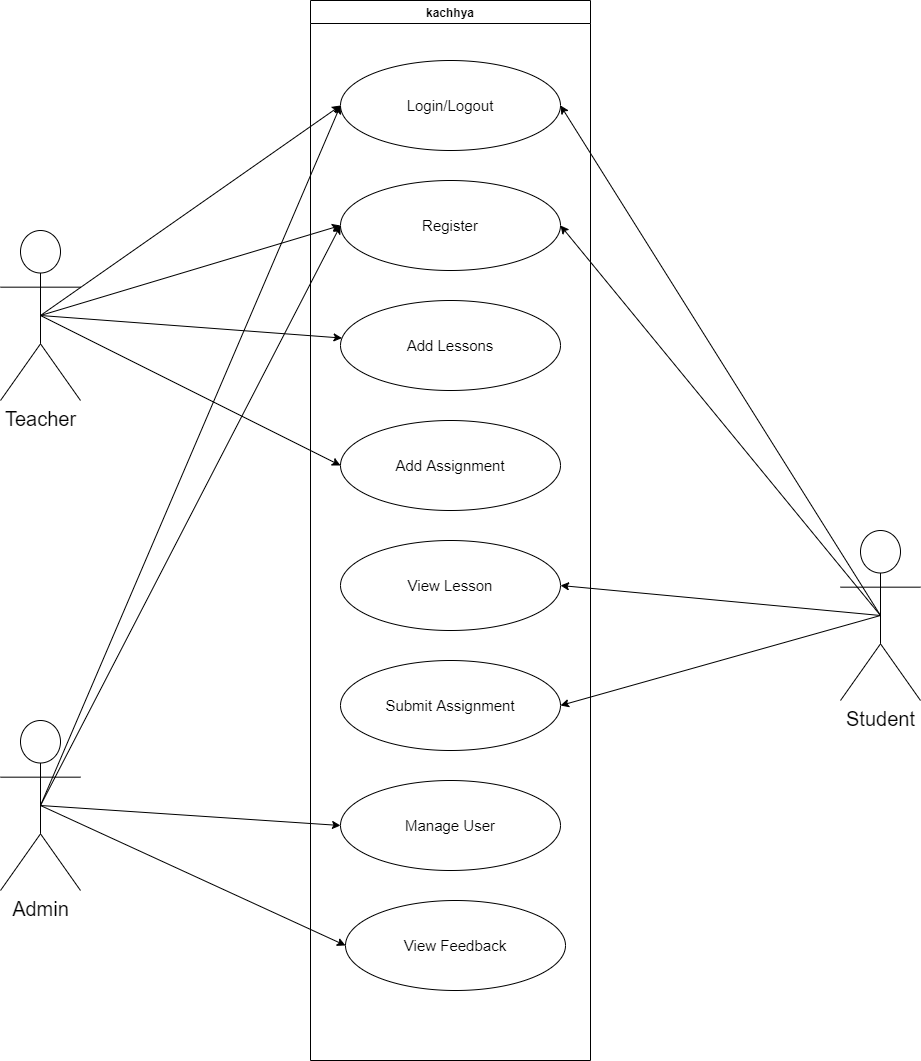

The diagram above was exported from draw.io. Its source (the exported page's mxGraphModel, read from the mxfile embedded in the PNG):
<mxGraphModel dx="2930" dy="1088" grid="1" gridSize="10" guides="1" tooltips="1" connect="1" arrows="1" fold="1" page="1" pageScale="1" pageWidth="850" pageHeight="1100" math="0" shadow="0">
  <root>
    <mxCell id="0" />
    <mxCell id="1" parent="0" />
    <mxCell id="2" value="kachhya" style="swimlane;" vertex="1" parent="1">
      <mxGeometry x="170" y="50" width="280" height="1060" as="geometry" />
    </mxCell>
    <mxCell id="5" value="&lt;font style=&quot;font-size: 15px&quot;&gt;Login/Logout&lt;/font&gt;" style="ellipse;whiteSpace=wrap;html=1;" vertex="1" parent="2">
      <mxGeometry x="30" y="60" width="220" height="90" as="geometry" />
    </mxCell>
    <mxCell id="7" value="&lt;font style=&quot;font-size: 15px&quot;&gt;Register&lt;/font&gt;" style="ellipse;whiteSpace=wrap;html=1;" vertex="1" parent="2">
      <mxGeometry x="30" y="180" width="220" height="90" as="geometry" />
    </mxCell>
    <mxCell id="8" value="&lt;font style=&quot;font-size: 15px&quot;&gt;Add Lessons&lt;/font&gt;" style="ellipse;whiteSpace=wrap;html=1;" vertex="1" parent="2">
      <mxGeometry x="30" y="300" width="220" height="90" as="geometry" />
    </mxCell>
    <mxCell id="9" value="&lt;span style=&quot;font-size: 15px&quot;&gt;Add Assignment&lt;/span&gt;" style="ellipse;whiteSpace=wrap;html=1;" vertex="1" parent="2">
      <mxGeometry x="30" y="420" width="220" height="90" as="geometry" />
    </mxCell>
    <mxCell id="10" value="&lt;font style=&quot;font-size: 15px&quot;&gt;View Lesson&lt;/font&gt;" style="ellipse;whiteSpace=wrap;html=1;" vertex="1" parent="2">
      <mxGeometry x="30" y="540" width="220" height="90" as="geometry" />
    </mxCell>
    <mxCell id="11" value="&lt;font style=&quot;font-size: 15px&quot;&gt;Submit Assignment&lt;/font&gt;" style="ellipse;whiteSpace=wrap;html=1;" vertex="1" parent="2">
      <mxGeometry x="30" y="660" width="220" height="90" as="geometry" />
    </mxCell>
    <mxCell id="12" value="&lt;font style=&quot;font-size: 15px&quot;&gt;Manage User&lt;/font&gt;" style="ellipse;whiteSpace=wrap;html=1;" vertex="1" parent="2">
      <mxGeometry x="30" y="780" width="220" height="90" as="geometry" />
    </mxCell>
    <mxCell id="14" value="&lt;font style=&quot;font-size: 15px&quot;&gt;View Feedback&lt;/font&gt;" style="ellipse;whiteSpace=wrap;html=1;" vertex="1" parent="2">
      <mxGeometry x="35" y="900" width="220" height="90" as="geometry" />
    </mxCell>
    <mxCell id="18" style="edgeStyle=none;html=1;entryX=0;entryY=0.5;entryDx=0;entryDy=0;fontSize=20;exitX=0.5;exitY=0.5;exitDx=0;exitDy=0;exitPerimeter=0;" edge="1" parent="1" source="15" target="5">
      <mxGeometry relative="1" as="geometry">
        <mxPoint x="130" y="300" as="sourcePoint" />
      </mxGeometry>
    </mxCell>
    <mxCell id="20" style="edgeStyle=none;html=1;exitX=0.5;exitY=0.5;exitDx=0;exitDy=0;exitPerimeter=0;entryX=0;entryY=0.5;entryDx=0;entryDy=0;fontSize=20;" edge="1" parent="1" source="15" target="7">
      <mxGeometry relative="1" as="geometry" />
    </mxCell>
    <mxCell id="21" style="edgeStyle=none;html=1;exitX=0.5;exitY=0.5;exitDx=0;exitDy=0;exitPerimeter=0;fontSize=20;" edge="1" parent="1" source="15" target="8">
      <mxGeometry relative="1" as="geometry" />
    </mxCell>
    <mxCell id="22" style="edgeStyle=none;html=1;exitX=0.5;exitY=0.5;exitDx=0;exitDy=0;exitPerimeter=0;entryX=0;entryY=0.5;entryDx=0;entryDy=0;fontSize=20;" edge="1" parent="1" source="15" target="9">
      <mxGeometry relative="1" as="geometry" />
    </mxCell>
    <mxCell id="15" value="&lt;font style=&quot;font-size: 20px&quot;&gt;Teacher&lt;/font&gt;" style="shape=umlActor;verticalLabelPosition=bottom;verticalAlign=top;html=1;outlineConnect=0;fontSize=15;" vertex="1" parent="1">
      <mxGeometry x="-140" y="280" width="80" height="170" as="geometry" />
    </mxCell>
    <mxCell id="23" style="edgeStyle=none;html=1;exitX=0.5;exitY=0.5;exitDx=0;exitDy=0;exitPerimeter=0;entryX=1;entryY=0.5;entryDx=0;entryDy=0;fontSize=20;" edge="1" parent="1" source="16" target="10">
      <mxGeometry relative="1" as="geometry" />
    </mxCell>
    <mxCell id="24" style="edgeStyle=none;html=1;exitX=0.5;exitY=0.5;exitDx=0;exitDy=0;exitPerimeter=0;entryX=1;entryY=0.5;entryDx=0;entryDy=0;fontSize=20;" edge="1" parent="1" source="16" target="11">
      <mxGeometry relative="1" as="geometry" />
    </mxCell>
    <mxCell id="29" style="edgeStyle=none;html=1;exitX=0.5;exitY=0.5;exitDx=0;exitDy=0;exitPerimeter=0;entryX=1;entryY=0.5;entryDx=0;entryDy=0;fontSize=20;" edge="1" parent="1" source="16" target="5">
      <mxGeometry relative="1" as="geometry" />
    </mxCell>
    <mxCell id="30" style="edgeStyle=none;html=1;exitX=0.5;exitY=0.5;exitDx=0;exitDy=0;exitPerimeter=0;entryX=1;entryY=0.5;entryDx=0;entryDy=0;fontSize=20;" edge="1" parent="1" source="16" target="7">
      <mxGeometry relative="1" as="geometry" />
    </mxCell>
    <mxCell id="16" value="&lt;font style=&quot;font-size: 20px&quot;&gt;Student&lt;/font&gt;" style="shape=umlActor;verticalLabelPosition=bottom;verticalAlign=top;html=1;outlineConnect=0;fontSize=15;" vertex="1" parent="1">
      <mxGeometry x="700" y="580" width="80" height="170" as="geometry" />
    </mxCell>
    <mxCell id="25" style="edgeStyle=none;html=1;exitX=0.5;exitY=0.5;exitDx=0;exitDy=0;exitPerimeter=0;entryX=0;entryY=0.5;entryDx=0;entryDy=0;fontSize=20;" edge="1" parent="1" source="17" target="12">
      <mxGeometry relative="1" as="geometry" />
    </mxCell>
    <mxCell id="26" style="edgeStyle=none;html=1;exitX=0.5;exitY=0.5;exitDx=0;exitDy=0;exitPerimeter=0;entryX=0;entryY=0.5;entryDx=0;entryDy=0;fontSize=20;" edge="1" parent="1" source="17" target="14">
      <mxGeometry relative="1" as="geometry" />
    </mxCell>
    <mxCell id="27" style="edgeStyle=none;html=1;exitX=0.5;exitY=0.5;exitDx=0;exitDy=0;exitPerimeter=0;entryX=0;entryY=0.5;entryDx=0;entryDy=0;fontSize=20;" edge="1" parent="1" source="17" target="7">
      <mxGeometry relative="1" as="geometry" />
    </mxCell>
    <mxCell id="28" style="edgeStyle=none;html=1;exitX=0.5;exitY=0.5;exitDx=0;exitDy=0;exitPerimeter=0;entryX=0;entryY=0.5;entryDx=0;entryDy=0;fontSize=20;" edge="1" parent="1" source="17" target="5">
      <mxGeometry relative="1" as="geometry" />
    </mxCell>
    <mxCell id="17" value="&lt;font style=&quot;font-size: 20px&quot;&gt;Admin&lt;/font&gt;" style="shape=umlActor;verticalLabelPosition=bottom;verticalAlign=top;html=1;outlineConnect=0;fontSize=15;" vertex="1" parent="1">
      <mxGeometry x="-140" y="770" width="80" height="170" as="geometry" />
    </mxCell>
  </root>
</mxGraphModel>